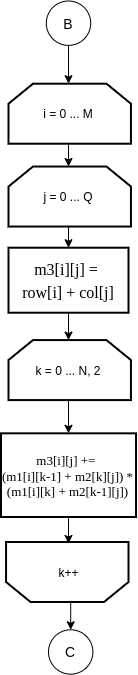

The diagram above was exported from draw.io. Its source (the exported page's mxGraphModel, read from the mxfile embedded in the PNG):
<mxGraphModel dx="1595" dy="757" grid="1" gridSize="10" guides="1" tooltips="1" connect="1" arrows="1" fold="1" page="1" pageScale="1" pageWidth="827" pageHeight="1169" math="0" shadow="0">
  <root>
    <mxCell id="Jsni5BgmwoFE00hqnNml-0" />
    <mxCell id="Jsni5BgmwoFE00hqnNml-1" parent="Jsni5BgmwoFE00hqnNml-0" />
    <mxCell id="bwrXnum6KsmrxfO3uBq2-105" style="edgeStyle=orthogonalEdgeStyle;rounded=0;orthogonalLoop=1;jettySize=auto;html=1;exitX=0.5;exitY=1;exitDx=0;exitDy=0;entryX=0.5;entryY=0;entryDx=0;entryDy=0;entryPerimeter=0;" edge="1" parent="Jsni5BgmwoFE00hqnNml-1" source="bwrXnum6KsmrxfO3uBq2-106" target="bwrXnum6KsmrxfO3uBq2-108">
      <mxGeometry relative="1" as="geometry" />
    </mxCell>
    <mxCell id="bwrXnum6KsmrxfO3uBq2-106" value="&lt;span style=&quot;font-size: 14px&quot;&gt;B&lt;/span&gt;" style="ellipse;whiteSpace=wrap;html=1;aspect=fixed;" vertex="1" parent="Jsni5BgmwoFE00hqnNml-1">
      <mxGeometry x="737.81" y="147.5" width="44.38" height="44.38" as="geometry" />
    </mxCell>
    <mxCell id="bwrXnum6KsmrxfO3uBq2-107" style="edgeStyle=orthogonalEdgeStyle;rounded=0;orthogonalLoop=1;jettySize=auto;html=1;exitX=0.5;exitY=1;exitDx=0;exitDy=0;exitPerimeter=0;entryX=0.5;entryY=0;entryDx=0;entryDy=0;entryPerimeter=0;" edge="1" parent="Jsni5BgmwoFE00hqnNml-1" source="bwrXnum6KsmrxfO3uBq2-108" target="bwrXnum6KsmrxfO3uBq2-110">
      <mxGeometry relative="1" as="geometry" />
    </mxCell>
    <mxCell id="bwrXnum6KsmrxfO3uBq2-108" value="i = 0 ... M" style="strokeWidth=2;html=1;shape=stencil(rZVNb4MwDIZ/DdcqEK2C48S6U9VLDzun1B1RIUFJ2m7/fi4uavnaCJ3EAb/G7xMHRwl4anNRQRAxJUoI+FsQRWutKxTWspQOQ3zNKbFkFF4oTGIKha0gc6SdhZFiVwBlrDP6CBe5dzcHqXIw5MpXAXvFb64PTzOtFJpIrWwr85BHMyEV1rIvMmOLF8J832KKKiSU4MC01Ht7m1p4n40Jp2G2vph2Lw30L8yHJyach1l5b1oXFE4kbXw7YgsWdVhJPBG29Yclc/vy38LmgM3oawjGU1TGDhpPdyI7fhp9UvvBJVbieoh7iSZd6jPc196d5tHWm/JCqofy+LnykLXrnzZY+hr8a7n38r13Pyu0hbHZRL3372t1ZGB4etAGfpmkgywKuhkGJ7RXXat0TdXCDw==);whiteSpace=wrap;rotation=0;direction=east;gradientColor=#ffffff;" vertex="1" parent="Jsni5BgmwoFE00hqnNml-1">
      <mxGeometry x="700" y="230.2" width="120" height="60" as="geometry" />
    </mxCell>
    <mxCell id="bwrXnum6KsmrxfO3uBq2-109" style="edgeStyle=orthogonalEdgeStyle;rounded=0;orthogonalLoop=1;jettySize=auto;html=1;exitX=0.5;exitY=1;exitDx=0;exitDy=0;exitPerimeter=0;entryX=0.5;entryY=0;entryDx=0;entryDy=0;" edge="1" parent="Jsni5BgmwoFE00hqnNml-1" source="bwrXnum6KsmrxfO3uBq2-110" target="bwrXnum6KsmrxfO3uBq2-112">
      <mxGeometry relative="1" as="geometry">
        <mxPoint x="760" y="390" as="targetPoint" />
      </mxGeometry>
    </mxCell>
    <mxCell id="bwrXnum6KsmrxfO3uBq2-110" value="j = 0 ... Q" style="strokeWidth=2;html=1;shape=stencil(rZVNb4MwDIZ/DdcqEK2C48S6U9VLDzun1B1RIUFJ2m7/fi4uavnaCJ3EAb/G7xMHRwl4anNRQRAxJUoI+FsQRWutKxTWspQOQ3zNKbFkFF4oTGIKha0gc6SdhZFiVwBlrDP6CBe5dzcHqXIw5MpXAXvFb64PTzOtFJpIrWwr85BHMyEV1rIvMmOLF8J832KKKiSU4MC01Ht7m1p4n40Jp2G2vph2Lw30L8yHJyach1l5b1oXFE4kbXw7YgsWdVhJPBG29Yclc/vy38LmgM3oawjGU1TGDhpPdyI7fhp9UvvBJVbieoh7iSZd6jPc196d5tHWm/JCqofy+LnykLXrnzZY+hr8a7n38r13Pyu0hbHZRL3372t1ZGB4etAGfpmkgywKuhkGJ7RXXat0TdXCDw==);whiteSpace=wrap;rotation=0;direction=east;gradientColor=#ffffff;" vertex="1" parent="Jsni5BgmwoFE00hqnNml-1">
      <mxGeometry x="700" y="313.03" width="120" height="60" as="geometry" />
    </mxCell>
    <mxCell id="bwrXnum6KsmrxfO3uBq2-111" style="edgeStyle=orthogonalEdgeStyle;rounded=0;orthogonalLoop=1;jettySize=auto;html=1;exitX=0.5;exitY=1;exitDx=0;exitDy=0;entryX=0.5;entryY=0;entryDx=0;entryDy=0;entryPerimeter=0;" edge="1" parent="Jsni5BgmwoFE00hqnNml-1" source="bwrXnum6KsmrxfO3uBq2-112" target="bwrXnum6KsmrxfO3uBq2-114">
      <mxGeometry relative="1" as="geometry" />
    </mxCell>
    <mxCell id="bwrXnum6KsmrxfO3uBq2-112" value="&lt;span style=&quot;font-family: &amp;#34;dialog&amp;#34; ; font-size: 16px&quot;&gt;m3[i][j] =&amp;nbsp;&lt;/span&gt;&lt;br style=&quot;font-family: &amp;#34;dialog&amp;#34; ; font-size: 16px&quot;&gt;&lt;span style=&quot;font-family: &amp;#34;dialog&amp;#34; ; font-size: 16px&quot;&gt;row[i] + col[j]&lt;/span&gt;" style="rounded=0;whiteSpace=wrap;html=1;absoluteArcSize=1;arcSize=14;strokeWidth=2;" vertex="1" parent="Jsni5BgmwoFE00hqnNml-1">
      <mxGeometry x="700" y="394.22" width="120" height="65" as="geometry" />
    </mxCell>
    <mxCell id="bwrXnum6KsmrxfO3uBq2-113" style="edgeStyle=orthogonalEdgeStyle;rounded=0;orthogonalLoop=1;jettySize=auto;html=1;exitX=0.5;exitY=1;exitDx=0;exitDy=0;exitPerimeter=0;entryX=0.5;entryY=0;entryDx=0;entryDy=0;" edge="1" parent="Jsni5BgmwoFE00hqnNml-1" source="bwrXnum6KsmrxfO3uBq2-114" target="bwrXnum6KsmrxfO3uBq2-116">
      <mxGeometry relative="1" as="geometry" />
    </mxCell>
    <mxCell id="bwrXnum6KsmrxfO3uBq2-114" value="k = 0 ... N, 2" style="strokeWidth=2;html=1;shape=stencil(rZVNb4MwDIZ/DdcqEK2C48S6U9VLDzun1B1RIUFJ2m7/fi4uavnaCJ3EAb/G7xMHRwl4anNRQRAxJUoI+FsQRWutKxTWspQOQ3zNKbFkFF4oTGIKha0gc6SdhZFiVwBlrDP6CBe5dzcHqXIw5MpXAXvFb64PTzOtFJpIrWwr85BHMyEV1rIvMmOLF8J832KKKiSU4MC01Ht7m1p4n40Jp2G2vph2Lw30L8yHJyach1l5b1oXFE4kbXw7YgsWdVhJPBG29Yclc/vy38LmgM3oawjGU1TGDhpPdyI7fhp9UvvBJVbieoh7iSZd6jPc196d5tHWm/JCqofy+LnykLXrnzZY+hr8a7n38r13Pyu0hbHZRL3372t1ZGB4etAGfpmkgywKuhkGJ7RXXat0TdXCDw==);whiteSpace=wrap;rotation=0;direction=east;gradientColor=#ffffff;" vertex="1" parent="Jsni5BgmwoFE00hqnNml-1">
      <mxGeometry x="700" y="486.58" width="120" height="60" as="geometry" />
    </mxCell>
    <mxCell id="bwrXnum6KsmrxfO3uBq2-115" style="edgeStyle=orthogonalEdgeStyle;rounded=0;orthogonalLoop=1;jettySize=auto;html=1;exitX=0.5;exitY=1;exitDx=0;exitDy=0;" edge="1" parent="Jsni5BgmwoFE00hqnNml-1" source="bwrXnum6KsmrxfO3uBq2-116">
      <mxGeometry relative="1" as="geometry">
        <mxPoint x="760" y="690" as="targetPoint" />
      </mxGeometry>
    </mxCell>
    <mxCell id="bwrXnum6KsmrxfO3uBq2-116" value="&lt;span style=&quot;font-size: 13px ; font-family: &amp;#34;dialog&amp;#34;&quot;&gt;m3[i][j] +=&amp;nbsp;&lt;/span&gt;&lt;br style=&quot;font-size: 13px ; font-family: &amp;#34;dialog&amp;#34;&quot;&gt;&lt;span style=&quot;font-size: 13px ; font-family: &amp;#34;dialog&amp;#34;&quot;&gt;(m1[i][k-1] + m2[k][j])&amp;nbsp;&lt;/span&gt;&lt;span style=&quot;font-size: 13px ; font-family: &amp;#34;dialog&amp;#34;&quot;&gt;* (m1[i][k] + m2[k-1][j])&lt;/span&gt;" style="rounded=0;whiteSpace=wrap;html=1;absoluteArcSize=1;arcSize=14;strokeWidth=2;" vertex="1" parent="Jsni5BgmwoFE00hqnNml-1">
      <mxGeometry x="692.4699999999999" y="579.83" width="135.06" height="83.67" as="geometry" />
    </mxCell>
    <mxCell id="bwrXnum6KsmrxfO3uBq2-117" style="edgeStyle=orthogonalEdgeStyle;rounded=0;orthogonalLoop=1;jettySize=auto;html=1;exitX=0.5;exitY=0;exitDx=0;exitDy=0;exitPerimeter=0;entryX=0.5;entryY=0;entryDx=0;entryDy=0;" edge="1" parent="Jsni5BgmwoFE00hqnNml-1" source="bwrXnum6KsmrxfO3uBq2-118" target="bwrXnum6KsmrxfO3uBq2-120">
      <mxGeometry relative="1" as="geometry" />
    </mxCell>
    <mxCell id="bwrXnum6KsmrxfO3uBq2-118" value="" style="strokeWidth=2;html=1;shape=stencil(rZVNb4MwDIZ/DdcqEK2C48S6U9VLDzun1B1RIUFJ2m7/fi4uavnaCJ3EAb/G7xMHRwl4anNRQRAxJUoI+FsQRWutKxTWspQOQ3zNKbFkFF4oTGIKha0gc6SdhZFiVwBlrDP6CBe5dzcHqXIw5MpXAXvFb64PTzOtFJpIrWwr85BHMyEV1rIvMmOLF8J832KKKiSU4MC01Ht7m1p4n40Jp2G2vph2Lw30L8yHJyach1l5b1oXFE4kbXw7YgsWdVhJPBG29Yclc/vy38LmgM3oawjGU1TGDhpPdyI7fhp9UvvBJVbieoh7iSZd6jPc196d5tHWm/JCqofy+LnykLXrnzZY+hr8a7n38r13Pyu0hbHZRL3372t1ZGB4etAGfpmkgywKuhkGJ7RXXat0TdXCDw==);whiteSpace=wrap;rotation=-180;direction=east;gradientColor=#ffffff;" vertex="1" parent="Jsni5BgmwoFE00hqnNml-1">
      <mxGeometry x="700" y="688.5" width="120" height="60" as="geometry" />
    </mxCell>
    <mxCell id="bwrXnum6KsmrxfO3uBq2-119" value="k++" style="text;html=1;align=center;verticalAlign=middle;resizable=0;points=[];autosize=1;" vertex="1" parent="Jsni5BgmwoFE00hqnNml-1">
      <mxGeometry x="740" y="709.22" width="40" height="20" as="geometry" />
    </mxCell>
    <mxCell id="bwrXnum6KsmrxfO3uBq2-120" value="&lt;span style=&quot;font-size: 14px&quot;&gt;C&lt;/span&gt;" style="ellipse;whiteSpace=wrap;html=1;aspect=fixed;" vertex="1" parent="Jsni5BgmwoFE00hqnNml-1">
      <mxGeometry x="740" y="776.28" width="44.38" height="44.38" as="geometry" />
    </mxCell>
  </root>
</mxGraphModel>